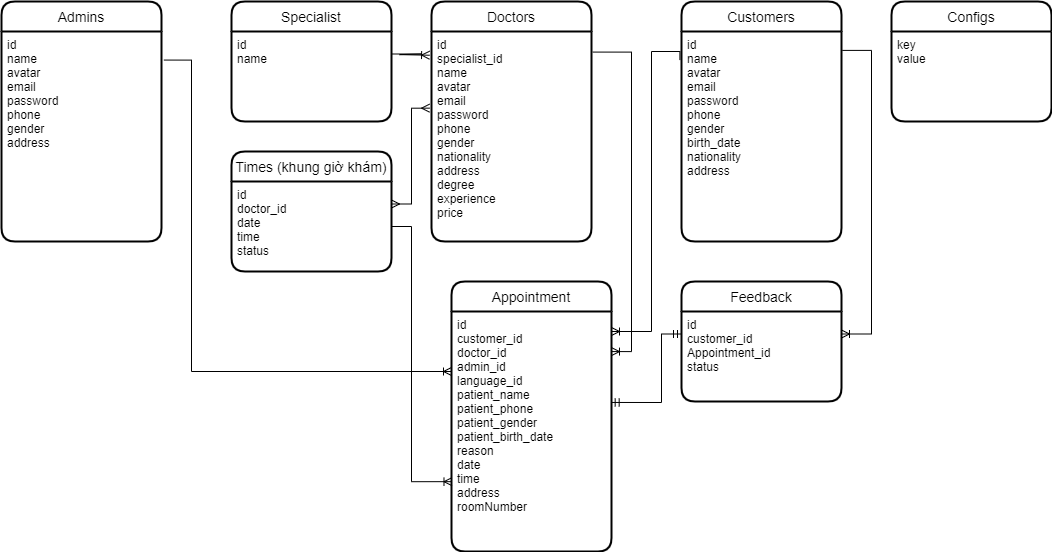

The diagram above was exported from draw.io. Its source (the exported page's mxGraphModel, read from the mxfile embedded in the PNG):
<mxGraphModel dx="1038" dy="2233" grid="1" gridSize="10" guides="1" tooltips="1" connect="1" arrows="1" fold="1" page="1" pageScale="1" pageWidth="1169" pageHeight="1654" math="0" shadow="0">
  <root>
    <mxCell id="0" />
    <mxCell id="1" parent="0" />
    <mxCell id="5cZW7sCOYbbkyU2ejTwQ-2" value="Customers" style="swimlane;childLayout=stackLayout;horizontal=1;startSize=30;horizontalStack=0;rounded=1;fontSize=14;fontStyle=0;strokeWidth=2;resizeParent=0;resizeLast=1;shadow=0;dashed=0;align=center;" parent="1" vertex="1">
      <mxGeometry x="690" width="160" height="240" as="geometry" />
    </mxCell>
    <mxCell id="5cZW7sCOYbbkyU2ejTwQ-3" value="id&#10;name&#10;avatar&#10;email&#10;password&#10;phone&#10;gender&#10;birth_date&#10;nationality&#10;address" style="align=left;strokeColor=none;fillColor=none;spacingLeft=4;fontSize=12;verticalAlign=top;resizable=0;rotatable=0;part=1;" parent="5cZW7sCOYbbkyU2ejTwQ-2" vertex="1">
      <mxGeometry y="30" width="160" height="210" as="geometry" />
    </mxCell>
    <mxCell id="5cZW7sCOYbbkyU2ejTwQ-7" value="Doctors" style="swimlane;childLayout=stackLayout;horizontal=1;startSize=30;horizontalStack=0;rounded=1;fontSize=14;fontStyle=0;strokeWidth=2;resizeParent=0;resizeLast=1;shadow=0;dashed=0;align=center;" parent="1" vertex="1">
      <mxGeometry x="440" width="160" height="240" as="geometry" />
    </mxCell>
    <mxCell id="5cZW7sCOYbbkyU2ejTwQ-8" value="id&#10;specialist_id&#10;name&#10;avatar&#10;email&#10;password&#10;phone&#10;gender&#10;nationality&#10;address&#10;degree&#10;experience&#10;price" style="align=left;strokeColor=none;fillColor=none;spacingLeft=4;fontSize=12;verticalAlign=top;resizable=0;rotatable=0;part=1;" parent="5cZW7sCOYbbkyU2ejTwQ-7" vertex="1">
      <mxGeometry y="30" width="160" height="210" as="geometry" />
    </mxCell>
    <mxCell id="5cZW7sCOYbbkyU2ejTwQ-10" value="Configs" style="swimlane;childLayout=stackLayout;horizontal=1;startSize=30;horizontalStack=0;rounded=1;fontSize=14;fontStyle=0;strokeWidth=2;resizeParent=0;resizeLast=1;shadow=0;dashed=0;align=center;" parent="1" vertex="1">
      <mxGeometry x="900" width="160" height="120" as="geometry" />
    </mxCell>
    <mxCell id="5cZW7sCOYbbkyU2ejTwQ-11" value="key&#10;value" style="align=left;strokeColor=none;fillColor=none;spacingLeft=4;fontSize=12;verticalAlign=top;resizable=0;rotatable=0;part=1;" parent="5cZW7sCOYbbkyU2ejTwQ-10" vertex="1">
      <mxGeometry y="30" width="160" height="90" as="geometry" />
    </mxCell>
    <mxCell id="Yh52bVcas57Z8viPBCSU-1" value="Admins" style="swimlane;childLayout=stackLayout;horizontal=1;startSize=30;horizontalStack=0;rounded=1;fontSize=14;fontStyle=0;strokeWidth=2;resizeParent=0;resizeLast=1;shadow=0;dashed=0;align=center;" parent="1" vertex="1">
      <mxGeometry x="10" width="160" height="240" as="geometry" />
    </mxCell>
    <mxCell id="Yh52bVcas57Z8viPBCSU-2" value="id&#10;name&#10;avatar&#10;email&#10;password&#10;phone&#10;gender&#10;address" style="align=left;strokeColor=none;fillColor=none;spacingLeft=4;fontSize=12;verticalAlign=top;resizable=0;rotatable=0;part=1;" parent="Yh52bVcas57Z8viPBCSU-1" vertex="1">
      <mxGeometry y="30" width="160" height="210" as="geometry" />
    </mxCell>
    <mxCell id="Yh52bVcas57Z8viPBCSU-4" value="Times (khung giờ khám)" style="swimlane;childLayout=stackLayout;horizontal=1;startSize=30;horizontalStack=0;rounded=1;fontSize=14;fontStyle=0;strokeWidth=2;resizeParent=0;resizeLast=1;shadow=0;dashed=0;align=center;" parent="1" vertex="1">
      <mxGeometry x="240" y="150" width="160" height="120" as="geometry" />
    </mxCell>
    <mxCell id="Yh52bVcas57Z8viPBCSU-5" value="id&#10;doctor_id&#10;date&#10;time&#10;status" style="align=left;strokeColor=none;fillColor=none;spacingLeft=4;fontSize=12;verticalAlign=top;resizable=0;rotatable=0;part=1;" parent="Yh52bVcas57Z8viPBCSU-4" vertex="1">
      <mxGeometry y="30" width="160" height="90" as="geometry" />
    </mxCell>
    <mxCell id="mtNiXYRTBbp-u4BsRuCI-1" value="Feedback" style="swimlane;childLayout=stackLayout;horizontal=1;startSize=30;horizontalStack=0;rounded=1;fontSize=14;fontStyle=0;strokeWidth=2;resizeParent=0;resizeLast=1;shadow=0;dashed=0;align=center;" parent="1" vertex="1">
      <mxGeometry x="690" y="280" width="160" height="120" as="geometry" />
    </mxCell>
    <mxCell id="mtNiXYRTBbp-u4BsRuCI-2" value="id&#10;customer_id&#10;Appointment_id&#10;status" style="align=left;strokeColor=none;fillColor=none;spacingLeft=4;fontSize=12;verticalAlign=top;resizable=0;rotatable=0;part=1;" parent="mtNiXYRTBbp-u4BsRuCI-1" vertex="1">
      <mxGeometry y="30" width="160" height="90" as="geometry" />
    </mxCell>
    <mxCell id="U1HrsdwmEihUz_MRohyp-1" value="Specialist" style="swimlane;childLayout=stackLayout;horizontal=1;startSize=30;horizontalStack=0;rounded=1;fontSize=14;fontStyle=0;strokeWidth=2;resizeParent=0;resizeLast=1;shadow=0;dashed=0;align=center;" parent="1" vertex="1">
      <mxGeometry x="240" width="160" height="120" as="geometry" />
    </mxCell>
    <mxCell id="U1HrsdwmEihUz_MRohyp-2" value="id&#10;name" style="align=left;strokeColor=none;fillColor=none;spacingLeft=4;fontSize=12;verticalAlign=top;resizable=0;rotatable=0;part=1;" parent="U1HrsdwmEihUz_MRohyp-1" vertex="1">
      <mxGeometry y="30" width="160" height="90" as="geometry" />
    </mxCell>
    <mxCell id="5cZW7sCOYbbkyU2ejTwQ-4" value="Appointment" style="swimlane;childLayout=stackLayout;horizontal=1;startSize=30;horizontalStack=0;rounded=1;fontSize=14;fontStyle=0;strokeWidth=2;resizeParent=0;resizeLast=1;shadow=0;dashed=0;align=center;" parent="1" vertex="1">
      <mxGeometry x="460" y="280" width="160" height="270" as="geometry" />
    </mxCell>
    <mxCell id="5cZW7sCOYbbkyU2ejTwQ-5" value="id&#10;customer_id&#10;doctor_id&#10;admin_id&#10;language_id&#10;patient_name&#10;patient_phone&#10;patient_gender&#10;patient_birth_date&#10;reason&#10;date&#10;time&#10;address&#10;roomNumber" style="align=left;strokeColor=none;fillColor=none;spacingLeft=4;fontSize=12;verticalAlign=top;resizable=0;rotatable=0;part=1;" parent="5cZW7sCOYbbkyU2ejTwQ-4" vertex="1">
      <mxGeometry y="30" width="160" height="240" as="geometry" />
    </mxCell>
    <mxCell id="T-fFNvLZBcs8RuCFiVD2-6" value="" style="edgeStyle=orthogonalEdgeStyle;fontSize=12;html=1;endArrow=ERoneToMany;rounded=0;exitX=1.015;exitY=0.136;exitDx=0;exitDy=0;exitPerimeter=0;entryX=0;entryY=0.25;entryDx=0;entryDy=0;" edge="1" parent="1" source="Yh52bVcas57Z8viPBCSU-2" target="5cZW7sCOYbbkyU2ejTwQ-5">
      <mxGeometry width="100" height="100" relative="1" as="geometry">
        <mxPoint x="470" y="350" as="sourcePoint" />
        <mxPoint x="210" y="360" as="targetPoint" />
        <Array as="points">
          <mxPoint x="200" y="59" />
          <mxPoint x="200" y="370" />
        </Array>
      </mxGeometry>
    </mxCell>
    <mxCell id="T-fFNvLZBcs8RuCFiVD2-8" value="" style="edgeStyle=entityRelationEdgeStyle;fontSize=12;html=1;endArrow=ERoneToMany;rounded=0;exitX=1;exitY=0.25;exitDx=0;exitDy=0;entryX=-0.012;entryY=0.113;entryDx=0;entryDy=0;entryPerimeter=0;" edge="1" parent="1" source="U1HrsdwmEihUz_MRohyp-2" target="5cZW7sCOYbbkyU2ejTwQ-8">
      <mxGeometry width="100" height="100" relative="1" as="geometry">
        <mxPoint x="470" y="350" as="sourcePoint" />
        <mxPoint x="570" y="250" as="targetPoint" />
      </mxGeometry>
    </mxCell>
    <mxCell id="T-fFNvLZBcs8RuCFiVD2-9" value="" style="edgeStyle=orthogonalEdgeStyle;fontSize=12;html=1;endArrow=ERmany;startArrow=ERmany;rounded=0;exitX=1;exitY=0.25;exitDx=0;exitDy=0;entryX=-0.012;entryY=0.365;entryDx=0;entryDy=0;entryPerimeter=0;" edge="1" parent="1" source="Yh52bVcas57Z8viPBCSU-5" target="5cZW7sCOYbbkyU2ejTwQ-8">
      <mxGeometry width="100" height="100" relative="1" as="geometry">
        <mxPoint x="470" y="350" as="sourcePoint" />
        <mxPoint x="570" y="250" as="targetPoint" />
      </mxGeometry>
    </mxCell>
    <mxCell id="T-fFNvLZBcs8RuCFiVD2-12" value="" style="edgeStyle=orthogonalEdgeStyle;fontSize=12;html=1;endArrow=ERoneToMany;rounded=0;exitX=1.008;exitY=0.098;exitDx=0;exitDy=0;exitPerimeter=0;entryX=1;entryY=0.167;entryDx=0;entryDy=0;entryPerimeter=0;" edge="1" parent="1" source="5cZW7sCOYbbkyU2ejTwQ-8" target="5cZW7sCOYbbkyU2ejTwQ-5">
      <mxGeometry width="100" height="100" relative="1" as="geometry">
        <mxPoint x="470" y="350" as="sourcePoint" />
        <mxPoint x="570" y="250" as="targetPoint" />
        <Array as="points">
          <mxPoint x="640" y="51" />
          <mxPoint x="640" y="350" />
        </Array>
      </mxGeometry>
    </mxCell>
    <mxCell id="T-fFNvLZBcs8RuCFiVD2-13" value="" style="edgeStyle=orthogonalEdgeStyle;fontSize=12;html=1;endArrow=ERoneToMany;rounded=0;exitX=1.005;exitY=0.09;exitDx=0;exitDy=0;exitPerimeter=0;entryX=1;entryY=0.25;entryDx=0;entryDy=0;" edge="1" parent="1" source="5cZW7sCOYbbkyU2ejTwQ-3" target="mtNiXYRTBbp-u4BsRuCI-2">
      <mxGeometry width="100" height="100" relative="1" as="geometry">
        <mxPoint x="470" y="350" as="sourcePoint" />
        <mxPoint x="570" y="250" as="targetPoint" />
        <Array as="points">
          <mxPoint x="880" y="49" />
          <mxPoint x="880" y="333" />
        </Array>
      </mxGeometry>
    </mxCell>
    <mxCell id="T-fFNvLZBcs8RuCFiVD2-15" value="" style="edgeStyle=orthogonalEdgeStyle;fontSize=12;html=1;endArrow=ERmandOne;startArrow=ERmandOne;rounded=0;entryX=0;entryY=0.25;entryDx=0;entryDy=0;exitX=0.998;exitY=0.379;exitDx=0;exitDy=0;exitPerimeter=0;" edge="1" parent="1" source="5cZW7sCOYbbkyU2ejTwQ-5" target="mtNiXYRTBbp-u4BsRuCI-2">
      <mxGeometry width="100" height="100" relative="1" as="geometry">
        <mxPoint x="470" y="350" as="sourcePoint" />
        <mxPoint x="570" y="250" as="targetPoint" />
        <Array as="points">
          <mxPoint x="670" y="401" />
          <mxPoint x="670" y="333" />
        </Array>
      </mxGeometry>
    </mxCell>
    <mxCell id="T-fFNvLZBcs8RuCFiVD2-16" value="" style="edgeStyle=orthogonalEdgeStyle;fontSize=12;html=1;endArrow=ERoneToMany;rounded=0;exitX=1;exitY=0.5;exitDx=0;exitDy=0;entryX=0.003;entryY=0.709;entryDx=0;entryDy=0;entryPerimeter=0;" edge="1" parent="1" source="Yh52bVcas57Z8viPBCSU-5" target="5cZW7sCOYbbkyU2ejTwQ-5">
      <mxGeometry width="100" height="100" relative="1" as="geometry">
        <mxPoint x="470" y="350" as="sourcePoint" />
        <mxPoint x="400" y="480" as="targetPoint" />
        <Array as="points">
          <mxPoint x="420" y="225" />
          <mxPoint x="420" y="480" />
        </Array>
      </mxGeometry>
    </mxCell>
    <mxCell id="T-fFNvLZBcs8RuCFiVD2-17" value="" style="edgeStyle=orthogonalEdgeStyle;fontSize=12;html=1;endArrow=ERoneToMany;rounded=0;exitX=-0.01;exitY=0.136;exitDx=0;exitDy=0;exitPerimeter=0;" edge="1" parent="1" source="5cZW7sCOYbbkyU2ejTwQ-3">
      <mxGeometry width="100" height="100" relative="1" as="geometry">
        <mxPoint x="470" y="350" as="sourcePoint" />
        <mxPoint x="620" y="330" as="targetPoint" />
        <Array as="points">
          <mxPoint x="688" y="50" />
          <mxPoint x="660" y="50" />
          <mxPoint x="660" y="330" />
        </Array>
      </mxGeometry>
    </mxCell>
  </root>
</mxGraphModel>